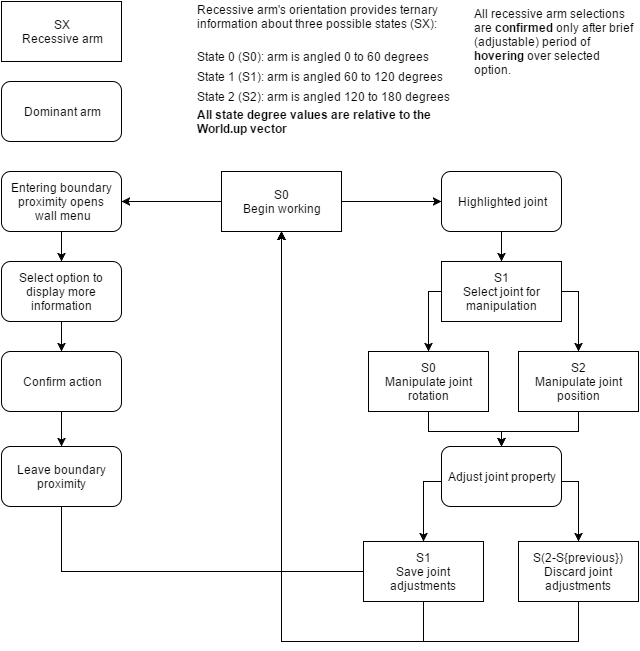

The diagram above was exported from draw.io. Its source (the exported page's mxGraphModel, read from the mxfile embedded in the PNG):
<mxGraphModel dx="1114" dy="600" grid="1" gridSize="10" guides="1" tooltips="1" connect="1" arrows="1" fold="1" page="1" pageScale="1" pageWidth="826" pageHeight="1169" background="#ffffff" math="0">
  <root>
    <mxCell id="0" />
    <mxCell id="1" parent="0" />
    <mxCell id="7e21e749df4c4943-1" value="&lt;div&gt;S0&lt;/div&gt;Begin working" style="rounded=0;whiteSpace=wrap;html=1;" vertex="1" parent="1">
      <mxGeometry x="353" y="250" width="120" height="60" as="geometry" />
    </mxCell>
    <mxCell id="7e21e749df4c4943-8" value="Entering boundary proximity&lt;span style=&quot;line-height: 1.2&quot;&gt;&amp;nbsp;opens&lt;/span&gt;&lt;div&gt;&lt;span style=&quot;line-height: 1.2&quot;&gt;&amp;nbsp;wall menu&lt;/span&gt;&lt;/div&gt;" style="rounded=1;whiteSpace=wrap;html=1;" vertex="1" parent="1">
      <mxGeometry x="133" y="250" width="120" height="60" as="geometry" />
    </mxCell>
    <mxCell id="7e21e749df4c4943-10" value="Highlighted joint" style="rounded=1;whiteSpace=wrap;html=1;" vertex="1" parent="1">
      <mxGeometry x="573" y="250" width="120" height="60" as="geometry" />
    </mxCell>
    <mxCell id="7e21e749df4c4943-6" value="&lt;div&gt;SX&lt;/div&gt;Recessive arm" style="whiteSpace=wrap;html=1;" vertex="1" parent="1">
      <mxGeometry x="133" y="80" width="120" height="60" as="geometry" />
    </mxCell>
    <mxCell id="7e21e749df4c4943-36" value="S1&lt;div&gt;Select joint for manipulation&lt;/div&gt;" style="rounded=0;whiteSpace=wrap;html=1;" vertex="1" parent="1">
      <mxGeometry x="573" y="340" width="120" height="60" as="geometry" />
    </mxCell>
    <mxCell id="7e21e749df4c4943-7" value="Dominant arm" style="rounded=1;whiteSpace=wrap;html=1;" vertex="1" parent="1">
      <mxGeometry x="133" y="160" width="120" height="60" as="geometry" />
    </mxCell>
    <mxCell id="7e21e749df4c4943-41" value="S0&lt;div&gt;Manipulate joint rotation&lt;/div&gt;" style="rounded=0;whiteSpace=wrap;html=1;" vertex="1" parent="1">
      <mxGeometry x="500" y="430" width="120" height="60" as="geometry" />
    </mxCell>
    <mxCell id="7e21e749df4c4943-43" value="S2&lt;div&gt;Manipulate joint position&lt;/div&gt;" style="rounded=0;whiteSpace=wrap;html=1;" vertex="1" parent="1">
      <mxGeometry x="650" y="430" width="120" height="60" as="geometry" />
    </mxCell>
    <mxCell id="7e21e749df4c4943-9" value="" style="edgeStyle=orthogonalEdgeStyle;rounded=0;html=1;jettySize=auto;orthogonalLoop=1;" edge="1" parent="1" source="7e21e749df4c4943-1" target="7e21e749df4c4943-8">
      <mxGeometry relative="1" as="geometry" />
    </mxCell>
    <mxCell id="7e21e749df4c4943-45" value="Adjust joint property" style="rounded=1;whiteSpace=wrap;html=1;" vertex="1" parent="1">
      <mxGeometry x="573" y="525" width="120" height="60" as="geometry" />
    </mxCell>
    <mxCell id="723bd87086f9b902-4" style="edgeStyle=orthogonalEdgeStyle;rounded=0;html=1;exitX=0.5;exitY=1;entryX=0.5;entryY=0;jettySize=auto;orthogonalLoop=1;" edge="1" parent="1" source="7e21e749df4c4943-28" target="723bd87086f9b902-1">
      <mxGeometry relative="1" as="geometry" />
    </mxCell>
    <mxCell id="7e21e749df4c4943-28" value="Select option to display more information" style="rounded=1;whiteSpace=wrap;html=1;" vertex="1" parent="1">
      <mxGeometry x="133" y="340" width="120" height="60" as="geometry" />
    </mxCell>
    <mxCell id="7e21e749df4c4943-11" value="" style="edgeStyle=orthogonalEdgeStyle;rounded=0;html=1;jettySize=auto;orthogonalLoop=1;" edge="1" parent="1" source="7e21e749df4c4943-1" target="7e21e749df4c4943-10">
      <mxGeometry relative="1" as="geometry" />
    </mxCell>
    <mxCell id="723bd87086f9b902-8" style="edgeStyle=orthogonalEdgeStyle;rounded=0;html=1;exitX=0.5;exitY=1;entryX=0.5;entryY=1;jettySize=auto;orthogonalLoop=1;" edge="1" parent="1" source="7e21e749df4c4943-48" target="7e21e749df4c4943-1">
      <mxGeometry relative="1" as="geometry">
        <mxPoint x="633" y="720" as="targetPoint" />
        <Array as="points">
          <mxPoint x="555" y="720" />
          <mxPoint x="413" y="720" />
        </Array>
      </mxGeometry>
    </mxCell>
    <mxCell id="7e21e749df4c4943-48" value="S1&lt;div&gt;Save joint adjustments&lt;/div&gt;" style="rounded=0;whiteSpace=wrap;html=1;" vertex="1" parent="1">
      <mxGeometry x="495" y="620" width="120" height="60" as="geometry" />
    </mxCell>
    <mxCell id="7e21e749df4c4943-50" value="S(2-S{previous})&lt;div&gt;Discard joint adjustments&lt;/div&gt;" style="rounded=0;whiteSpace=wrap;html=1;" vertex="1" parent="1">
      <mxGeometry x="650" y="620" width="120" height="60" as="geometry" />
    </mxCell>
    <mxCell id="7e21e749df4c4943-32" value="Leave boundary proximity" style="rounded=1;whiteSpace=wrap;html=1;" vertex="1" parent="1">
      <mxGeometry x="133" y="525" width="120" height="60" as="geometry" />
    </mxCell>
    <mxCell id="7e21e749df4c4943-14" value="State 0 (S0): arm is angled 0 to 60 degrees" style="text;html=1;strokeColor=none;fillColor=none;align=left;verticalAlign=middle;whiteSpace=wrap;overflow=hidden;rounded=0;" vertex="1" parent="1">
      <mxGeometry x="329" y="125" width="260" height="20" as="geometry" />
    </mxCell>
    <mxCell id="7e21e749df4c4943-16" value="State 1 (S1): arm is angled 60 to 120 degrees" style="text;html=1;strokeColor=none;fillColor=none;align=left;verticalAlign=middle;whiteSpace=wrap;overflow=hidden;rounded=0;" vertex="1" parent="1">
      <mxGeometry x="329" y="145" width="277" height="20" as="geometry" />
    </mxCell>
    <mxCell id="7e21e749df4c4943-17" style="edgeStyle=orthogonalEdgeStyle;rounded=0;html=1;exitX=0.5;exitY=1;entryX=0.5;entryY=1;jettySize=auto;orthogonalLoop=1;" edge="1" parent="1" source="7e21e749df4c4943-16" target="7e21e749df4c4943-16">
      <mxGeometry relative="1" as="geometry" />
    </mxCell>
    <mxCell id="7e21e749df4c4943-18" value="State 2 (S2): arm is angled 120 to 180 degrees" style="text;html=1;strokeColor=none;fillColor=none;align=left;verticalAlign=middle;whiteSpace=wrap;overflow=hidden;rounded=0;" vertex="1" parent="1">
      <mxGeometry x="329" y="165" width="277" height="20" as="geometry" />
    </mxCell>
    <mxCell id="7e21e749df4c4943-19" value="All state degree values are relative to the World.up vector" style="text;html=1;strokeColor=none;fillColor=none;align=left;verticalAlign=middle;whiteSpace=wrap;overflow=hidden;rounded=0;fontStyle=1" vertex="1" parent="1">
      <mxGeometry x="329" y="185" width="277" height="30" as="geometry" />
    </mxCell>
    <mxCell id="7e21e749df4c4943-22" style="edgeStyle=orthogonalEdgeStyle;rounded=0;html=1;exitX=0.5;exitY=0;entryX=0.5;entryY=0;jettySize=auto;orthogonalLoop=1;" edge="1" parent="1" source="7e21e749df4c4943-19" target="7e21e749df4c4943-19">
      <mxGeometry relative="1" as="geometry" />
    </mxCell>
    <mxCell id="7e21e749df4c4943-27" value="Recessive arm's orientation provides ternary information about three possible states (SX):" style="text;html=1;strokeColor=none;fillColor=none;align=left;verticalAlign=middle;whiteSpace=wrap;overflow=hidden;rounded=0;" vertex="1" parent="1">
      <mxGeometry x="329" y="80" width="260" height="30" as="geometry" />
    </mxCell>
    <mxCell id="7e21e749df4c4943-29" value="" style="edgeStyle=orthogonalEdgeStyle;rounded=0;html=1;jettySize=auto;orthogonalLoop=1;exitX=0.5;exitY=1;" edge="1" parent="1" source="7e21e749df4c4943-8" target="7e21e749df4c4943-28">
      <mxGeometry relative="1" as="geometry">
        <mxPoint x="193" y="400" as="sourcePoint" />
        <Array as="points" />
      </mxGeometry>
    </mxCell>
    <mxCell id="7e21e749df4c4943-37" value="" style="edgeStyle=orthogonalEdgeStyle;rounded=0;html=1;jettySize=auto;orthogonalLoop=1;" edge="1" parent="1" source="7e21e749df4c4943-10" target="7e21e749df4c4943-36">
      <mxGeometry relative="1" as="geometry" />
    </mxCell>
    <mxCell id="7e21e749df4c4943-42" value="" style="edgeStyle=orthogonalEdgeStyle;rounded=0;html=1;jettySize=auto;orthogonalLoop=1;" edge="1" parent="1" source="7e21e749df4c4943-36" target="7e21e749df4c4943-41">
      <mxGeometry relative="1" as="geometry">
        <Array as="points">
          <mxPoint x="560" y="370" />
        </Array>
      </mxGeometry>
    </mxCell>
    <mxCell id="7e21e749df4c4943-44" value="" style="edgeStyle=orthogonalEdgeStyle;rounded=0;html=1;jettySize=auto;orthogonalLoop=1;" edge="1" parent="1" source="7e21e749df4c4943-36" target="7e21e749df4c4943-43">
      <mxGeometry relative="1" as="geometry">
        <Array as="points">
          <mxPoint x="710" y="370" />
        </Array>
      </mxGeometry>
    </mxCell>
    <mxCell id="7e21e749df4c4943-46" value="" style="edgeStyle=orthogonalEdgeStyle;rounded=0;html=1;jettySize=auto;orthogonalLoop=1;" edge="1" parent="1" source="7e21e749df4c4943-41" target="7e21e749df4c4943-45">
      <mxGeometry relative="1" as="geometry" />
    </mxCell>
    <mxCell id="7e21e749df4c4943-47" style="edgeStyle=orthogonalEdgeStyle;rounded=0;html=1;entryX=0.5;entryY=0;jettySize=auto;orthogonalLoop=1;" edge="1" parent="1" source="7e21e749df4c4943-43" target="7e21e749df4c4943-45">
      <mxGeometry relative="1" as="geometry" />
    </mxCell>
    <mxCell id="7e21e749df4c4943-49" value="" style="edgeStyle=orthogonalEdgeStyle;rounded=0;html=1;jettySize=auto;orthogonalLoop=1;" edge="1" parent="1" source="7e21e749df4c4943-45" target="7e21e749df4c4943-48">
      <mxGeometry relative="1" as="geometry">
        <Array as="points">
          <mxPoint x="555" y="560" />
        </Array>
      </mxGeometry>
    </mxCell>
    <mxCell id="7e21e749df4c4943-51" value="" style="edgeStyle=orthogonalEdgeStyle;rounded=0;html=1;jettySize=auto;orthogonalLoop=1;" edge="1" parent="1" source="7e21e749df4c4943-45" target="7e21e749df4c4943-50">
      <mxGeometry relative="1" as="geometry">
        <Array as="points">
          <mxPoint x="710" y="560" />
        </Array>
      </mxGeometry>
    </mxCell>
    <mxCell id="7e21e749df4c4943-55" style="edgeStyle=orthogonalEdgeStyle;rounded=0;html=1;entryX=0.5;entryY=1;jettySize=auto;orthogonalLoop=1;" edge="1" parent="1" source="7e21e749df4c4943-32" target="7e21e749df4c4943-1">
      <mxGeometry relative="1" as="geometry">
        <Array as="points">
          <mxPoint x="193" y="650" />
          <mxPoint x="413" y="650" />
        </Array>
      </mxGeometry>
    </mxCell>
    <mxCell id="7e21e749df4c4943-56" style="edgeStyle=orthogonalEdgeStyle;rounded=0;html=1;entryX=0.5;entryY=1;jettySize=auto;orthogonalLoop=1;" edge="1" parent="1" source="7e21e749df4c4943-48" target="7e21e749df4c4943-1">
      <mxGeometry relative="1" as="geometry" />
    </mxCell>
    <mxCell id="7e21e749df4c4943-58" value="All recessive arm selections are &lt;b&gt;confirmed&lt;/b&gt; only after brief (adjustable) period of &lt;b&gt;hovering&lt;/b&gt; over selected option." style="text;html=1;strokeColor=none;fillColor=none;align=left;verticalAlign=middle;whiteSpace=wrap;overflow=hidden;rounded=0;" vertex="1" parent="1">
      <mxGeometry x="606" y="80" width="164" height="80" as="geometry" />
    </mxCell>
    <mxCell id="723bd87086f9b902-5" style="edgeStyle=orthogonalEdgeStyle;rounded=0;html=1;exitX=0.5;exitY=1;entryX=0.5;entryY=0;jettySize=auto;orthogonalLoop=1;" edge="1" parent="1" source="723bd87086f9b902-1" target="7e21e749df4c4943-32">
      <mxGeometry relative="1" as="geometry" />
    </mxCell>
    <mxCell id="723bd87086f9b902-1" value="Confirm action" style="rounded=1;whiteSpace=wrap;html=1;" vertex="1" parent="1">
      <mxGeometry x="133" y="430" width="120" height="60" as="geometry" />
    </mxCell>
    <mxCell id="723bd87086f9b902-9" style="edgeStyle=orthogonalEdgeStyle;rounded=0;html=1;exitX=0.5;exitY=1;entryX=0.5;entryY=1;jettySize=auto;orthogonalLoop=1;" edge="1" parent="1" source="7e21e749df4c4943-50" target="7e21e749df4c4943-1">
      <mxGeometry relative="1" as="geometry">
        <mxPoint x="633" y="780" as="sourcePoint" />
        <Array as="points">
          <mxPoint x="710" y="720" />
          <mxPoint x="413" y="720" />
        </Array>
      </mxGeometry>
    </mxCell>
  </root>
</mxGraphModel>